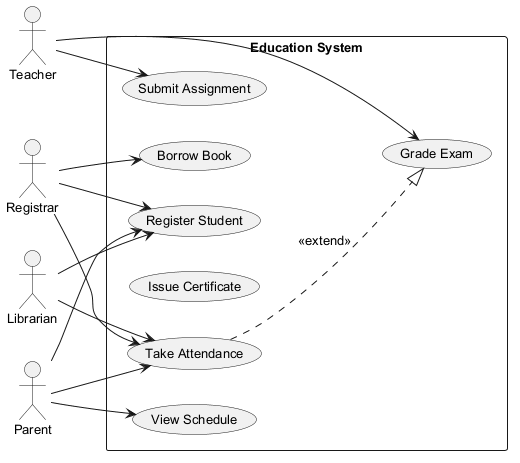

The diagram above was rendered by PlantUML. Its source (embedded in the PNG):
@startuml
skinparam backgroundColor #FFFFFF
skinparam classBackgroundColor #F1F8E9
skinparam classBorderColor #33691E
skinparam defaultFontSize 13
left to right direction
actor "Registrar" as Registrar
actor "Parent" as Parent
actor "Librarian" as Librarian
actor "Teacher" as Teacher
rectangle "Education System" {
  usecase "View Schedule" as UC_ViewSchedule
  usecase "Take Attendance" as UC_TakeAttendance
  usecase "Register Student" as UC_RegisterStudent
  usecase "Issue Certificate" as UC_IssueCertificate
  usecase "Grade Exam" as UC_GradeExam
  usecase "Submit Assignment" as UC_SubmitAssignment
  usecase "Borrow Book" as UC_BorrowBook
}
Registrar --> UC_RegisterStudent
Registrar --> UC_TakeAttendance
Registrar --> UC_BorrowBook
Parent --> UC_TakeAttendance
Parent --> UC_ViewSchedule
Parent --> UC_RegisterStudent
Librarian --> UC_TakeAttendance
Librarian --> UC_RegisterStudent
Teacher --> UC_GradeExam
Teacher --> UC_SubmitAssignment
UC_TakeAttendance ..|> UC_GradeExam : <<extend>>
@enduml